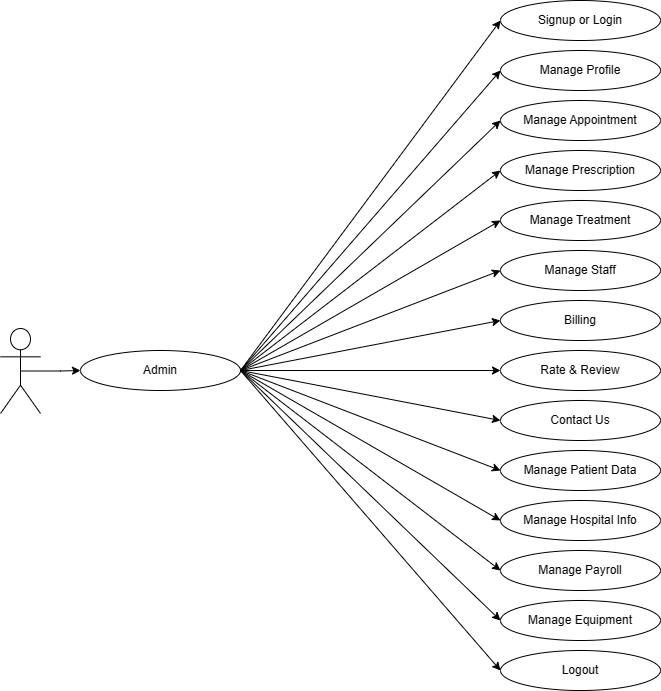

The diagram above was exported from draw.io. Its source (the exported page's mxGraphModel, read from the mxfile embedded in the PNG):
<mxGraphModel dx="940" dy="543" grid="1" gridSize="10" guides="1" tooltips="1" connect="1" arrows="1" fold="1" page="1" pageScale="1" pageWidth="850" pageHeight="1100" math="0" shadow="0">
  <root>
    <mxCell id="0" />
    <mxCell id="1" parent="0" />
    <mxCell id="PRirJCnFr-bgGq3-njfM-1" value="Signup or Login" style="ellipse;whiteSpace=wrap;html=1;" vertex="1" parent="1">
      <mxGeometry x="600" y="220" width="160" height="40" as="geometry" />
    </mxCell>
    <mxCell id="PRirJCnFr-bgGq3-njfM-2" value="Manage Profile" style="ellipse;whiteSpace=wrap;html=1;" vertex="1" parent="1">
      <mxGeometry x="600" y="270" width="160" height="40" as="geometry" />
    </mxCell>
    <mxCell id="PRirJCnFr-bgGq3-njfM-3" value="Manage Appointment" style="ellipse;whiteSpace=wrap;html=1;" vertex="1" parent="1">
      <mxGeometry x="600" y="320" width="160" height="40" as="geometry" />
    </mxCell>
    <mxCell id="PRirJCnFr-bgGq3-njfM-4" value="Manage Prescription" style="ellipse;whiteSpace=wrap;html=1;" vertex="1" parent="1">
      <mxGeometry x="600" y="370" width="160" height="40" as="geometry" />
    </mxCell>
    <mxCell id="PRirJCnFr-bgGq3-njfM-5" value="Manage Treatment" style="ellipse;whiteSpace=wrap;html=1;" vertex="1" parent="1">
      <mxGeometry x="600" y="420" width="160" height="40" as="geometry" />
    </mxCell>
    <mxCell id="PRirJCnFr-bgGq3-njfM-6" value="Manage Staff" style="ellipse;whiteSpace=wrap;html=1;" vertex="1" parent="1">
      <mxGeometry x="600" y="470" width="160" height="40" as="geometry" />
    </mxCell>
    <mxCell id="PRirJCnFr-bgGq3-njfM-7" value="Billing" style="ellipse;whiteSpace=wrap;html=1;" vertex="1" parent="1">
      <mxGeometry x="600" y="520" width="160" height="40" as="geometry" />
    </mxCell>
    <mxCell id="PRirJCnFr-bgGq3-njfM-8" value="Rate &amp;amp; Review" style="ellipse;whiteSpace=wrap;html=1;" vertex="1" parent="1">
      <mxGeometry x="600" y="570" width="160" height="40" as="geometry" />
    </mxCell>
    <mxCell id="PRirJCnFr-bgGq3-njfM-9" value="Logout" style="ellipse;whiteSpace=wrap;html=1;" vertex="1" parent="1">
      <mxGeometry x="600" y="870" width="160" height="40" as="geometry" />
    </mxCell>
    <mxCell id="PRirJCnFr-bgGq3-njfM-10" style="rounded=0;orthogonalLoop=1;jettySize=auto;html=1;entryX=0;entryY=0.5;entryDx=0;entryDy=0;exitX=1;exitY=0.5;exitDx=0;exitDy=0;" edge="1" parent="1" source="PRirJCnFr-bgGq3-njfM-12" target="PRirJCnFr-bgGq3-njfM-3">
      <mxGeometry relative="1" as="geometry" />
    </mxCell>
    <mxCell id="PRirJCnFr-bgGq3-njfM-11" style="rounded=0;orthogonalLoop=1;jettySize=auto;html=1;entryX=0;entryY=0.5;entryDx=0;entryDy=0;exitX=1;exitY=0.5;exitDx=0;exitDy=0;" edge="1" parent="1" source="PRirJCnFr-bgGq3-njfM-12" target="PRirJCnFr-bgGq3-njfM-1">
      <mxGeometry relative="1" as="geometry" />
    </mxCell>
    <mxCell id="PRirJCnFr-bgGq3-njfM-12" value="Admin" style="ellipse;whiteSpace=wrap;html=1;" vertex="1" parent="1">
      <mxGeometry x="180" y="570" width="160" height="40" as="geometry" />
    </mxCell>
    <mxCell id="PRirJCnFr-bgGq3-njfM-13" style="rounded=0;orthogonalLoop=1;jettySize=auto;html=1;entryX=0;entryY=0.5;entryDx=0;entryDy=0;exitX=1;exitY=0.5;exitDx=0;exitDy=0;" edge="1" parent="1" source="PRirJCnFr-bgGq3-njfM-12" target="PRirJCnFr-bgGq3-njfM-2">
      <mxGeometry relative="1" as="geometry">
        <mxPoint x="370" y="360" as="sourcePoint" />
        <mxPoint x="610" y="40" as="targetPoint" />
      </mxGeometry>
    </mxCell>
    <mxCell id="PRirJCnFr-bgGq3-njfM-14" style="rounded=0;orthogonalLoop=1;jettySize=auto;html=1;entryX=0;entryY=0.5;entryDx=0;entryDy=0;exitX=1;exitY=0.5;exitDx=0;exitDy=0;" edge="1" parent="1" source="PRirJCnFr-bgGq3-njfM-12" target="PRirJCnFr-bgGq3-njfM-4">
      <mxGeometry relative="1" as="geometry">
        <mxPoint x="350" y="560" as="sourcePoint" />
        <mxPoint x="610" y="120" as="targetPoint" />
      </mxGeometry>
    </mxCell>
    <mxCell id="PRirJCnFr-bgGq3-njfM-15" style="rounded=0;orthogonalLoop=1;jettySize=auto;html=1;entryX=0;entryY=0.5;entryDx=0;entryDy=0;exitX=1;exitY=0.5;exitDx=0;exitDy=0;" edge="1" parent="1" source="PRirJCnFr-bgGq3-njfM-12" target="PRirJCnFr-bgGq3-njfM-5">
      <mxGeometry relative="1" as="geometry">
        <mxPoint x="360" y="350" as="sourcePoint" />
        <mxPoint x="610" y="280" as="targetPoint" />
      </mxGeometry>
    </mxCell>
    <mxCell id="PRirJCnFr-bgGq3-njfM-16" style="rounded=0;orthogonalLoop=1;jettySize=auto;html=1;entryX=0;entryY=0.5;entryDx=0;entryDy=0;exitX=1;exitY=0.5;exitDx=0;exitDy=0;" edge="1" parent="1" source="PRirJCnFr-bgGq3-njfM-12" target="PRirJCnFr-bgGq3-njfM-6">
      <mxGeometry relative="1" as="geometry">
        <mxPoint x="360" y="350" as="sourcePoint" />
        <mxPoint x="610" y="360" as="targetPoint" />
      </mxGeometry>
    </mxCell>
    <mxCell id="PRirJCnFr-bgGq3-njfM-17" style="rounded=0;orthogonalLoop=1;jettySize=auto;html=1;entryX=0;entryY=0.5;entryDx=0;entryDy=0;exitX=1;exitY=0.5;exitDx=0;exitDy=0;" edge="1" parent="1" source="PRirJCnFr-bgGq3-njfM-12" target="PRirJCnFr-bgGq3-njfM-8">
      <mxGeometry relative="1" as="geometry">
        <mxPoint x="410" y="400" as="sourcePoint" />
        <mxPoint x="610" y="520" as="targetPoint" />
      </mxGeometry>
    </mxCell>
    <mxCell id="PRirJCnFr-bgGq3-njfM-18" style="rounded=0;orthogonalLoop=1;jettySize=auto;html=1;entryX=0;entryY=0.5;entryDx=0;entryDy=0;exitX=1;exitY=0.5;exitDx=0;exitDy=0;" edge="1" parent="1" source="PRirJCnFr-bgGq3-njfM-12" target="PRirJCnFr-bgGq3-njfM-9">
      <mxGeometry relative="1" as="geometry">
        <mxPoint x="420" y="410" as="sourcePoint" />
        <mxPoint x="610" y="610" as="targetPoint" />
      </mxGeometry>
    </mxCell>
    <mxCell id="PRirJCnFr-bgGq3-njfM-19" style="edgeStyle=orthogonalEdgeStyle;rounded=0;orthogonalLoop=1;jettySize=auto;html=1;exitX=0.5;exitY=0.5;exitDx=0;exitDy=0;exitPerimeter=0;entryX=0;entryY=0.5;entryDx=0;entryDy=0;" edge="1" parent="1" source="PRirJCnFr-bgGq3-njfM-20" target="PRirJCnFr-bgGq3-njfM-12">
      <mxGeometry relative="1" as="geometry" />
    </mxCell>
    <mxCell id="PRirJCnFr-bgGq3-njfM-20" value="" style="shape=umlActor;verticalLabelPosition=bottom;verticalAlign=top;html=1;" vertex="1" parent="1">
      <mxGeometry x="100" y="548" width="40" height="85" as="geometry" />
    </mxCell>
    <mxCell id="PRirJCnFr-bgGq3-njfM-21" value="Contact Us" style="ellipse;whiteSpace=wrap;html=1;" vertex="1" parent="1">
      <mxGeometry x="600" y="620" width="160" height="40" as="geometry" />
    </mxCell>
    <mxCell id="PRirJCnFr-bgGq3-njfM-22" style="rounded=0;orthogonalLoop=1;jettySize=auto;html=1;entryX=0;entryY=0.5;entryDx=0;entryDy=0;exitX=1;exitY=0.5;exitDx=0;exitDy=0;" edge="1" parent="1" source="PRirJCnFr-bgGq3-njfM-12" target="PRirJCnFr-bgGq3-njfM-21">
      <mxGeometry relative="1" as="geometry">
        <mxPoint x="370" y="360" as="sourcePoint" />
        <mxPoint x="610" y="760" as="targetPoint" />
      </mxGeometry>
    </mxCell>
    <mxCell id="PRirJCnFr-bgGq3-njfM-23" style="rounded=0;orthogonalLoop=1;jettySize=auto;html=1;entryX=0;entryY=0.5;entryDx=0;entryDy=0;exitX=1;exitY=0.5;exitDx=0;exitDy=0;" edge="1" parent="1" source="PRirJCnFr-bgGq3-njfM-12" target="PRirJCnFr-bgGq3-njfM-7">
      <mxGeometry relative="1" as="geometry">
        <mxPoint x="370" y="360" as="sourcePoint" />
        <mxPoint x="610" y="440" as="targetPoint" />
      </mxGeometry>
    </mxCell>
    <mxCell id="PRirJCnFr-bgGq3-njfM-24" value="Manage Patient Data" style="ellipse;whiteSpace=wrap;html=1;" vertex="1" parent="1">
      <mxGeometry x="600" y="670" width="160" height="40" as="geometry" />
    </mxCell>
    <mxCell id="PRirJCnFr-bgGq3-njfM-25" value="Manage Hospital Info" style="ellipse;whiteSpace=wrap;html=1;" vertex="1" parent="1">
      <mxGeometry x="600" y="720" width="160" height="40" as="geometry" />
    </mxCell>
    <mxCell id="PRirJCnFr-bgGq3-njfM-26" value="Manage Payroll" style="ellipse;whiteSpace=wrap;html=1;" vertex="1" parent="1">
      <mxGeometry x="600" y="770" width="160" height="40" as="geometry" />
    </mxCell>
    <mxCell id="PRirJCnFr-bgGq3-njfM-27" value="Manage Equipment" style="ellipse;whiteSpace=wrap;html=1;" vertex="1" parent="1">
      <mxGeometry x="600" y="820" width="160" height="40" as="geometry" />
    </mxCell>
    <mxCell id="PRirJCnFr-bgGq3-njfM-28" style="rounded=0;orthogonalLoop=1;jettySize=auto;html=1;entryX=0;entryY=0.5;entryDx=0;entryDy=0;exitX=1;exitY=0.5;exitDx=0;exitDy=0;" edge="1" parent="1" source="PRirJCnFr-bgGq3-njfM-12" target="PRirJCnFr-bgGq3-njfM-24">
      <mxGeometry relative="1" as="geometry">
        <mxPoint x="360" y="570" as="sourcePoint" />
        <mxPoint x="610" y="680" as="targetPoint" />
      </mxGeometry>
    </mxCell>
    <mxCell id="PRirJCnFr-bgGq3-njfM-29" style="rounded=0;orthogonalLoop=1;jettySize=auto;html=1;entryX=0;entryY=0.5;entryDx=0;entryDy=0;exitX=1;exitY=0.5;exitDx=0;exitDy=0;" edge="1" parent="1" source="PRirJCnFr-bgGq3-njfM-12" target="PRirJCnFr-bgGq3-njfM-25">
      <mxGeometry relative="1" as="geometry">
        <mxPoint x="360" y="570" as="sourcePoint" />
        <mxPoint x="610" y="760" as="targetPoint" />
      </mxGeometry>
    </mxCell>
    <mxCell id="PRirJCnFr-bgGq3-njfM-30" style="rounded=0;orthogonalLoop=1;jettySize=auto;html=1;entryX=0;entryY=0.5;entryDx=0;entryDy=0;exitX=1;exitY=0.5;exitDx=0;exitDy=0;" edge="1" parent="1" source="PRirJCnFr-bgGq3-njfM-12" target="PRirJCnFr-bgGq3-njfM-26">
      <mxGeometry relative="1" as="geometry">
        <mxPoint x="350" y="560" as="sourcePoint" />
        <mxPoint x="610" y="840" as="targetPoint" />
      </mxGeometry>
    </mxCell>
    <mxCell id="PRirJCnFr-bgGq3-njfM-31" style="rounded=0;orthogonalLoop=1;jettySize=auto;html=1;entryX=0;entryY=0.5;entryDx=0;entryDy=0;exitX=1;exitY=0.5;exitDx=0;exitDy=0;" edge="1" parent="1" source="PRirJCnFr-bgGq3-njfM-12" target="PRirJCnFr-bgGq3-njfM-27">
      <mxGeometry relative="1" as="geometry">
        <mxPoint x="360" y="570" as="sourcePoint" />
        <mxPoint x="610" y="920" as="targetPoint" />
      </mxGeometry>
    </mxCell>
  </root>
</mxGraphModel>